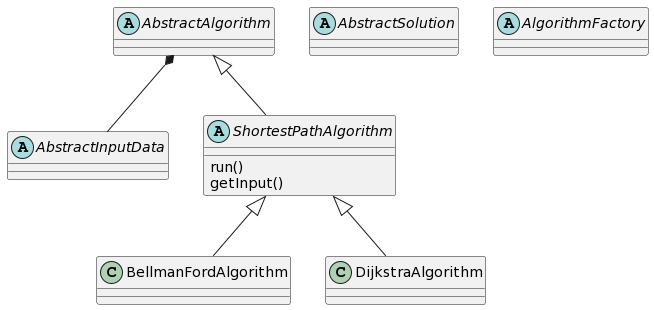

The diagram above was rendered by PlantUML. Its source (embedded in the PNG):
@startuml
abstract class AbstractAlgorithm
abstract class AbstractInputData 
abstract class AbstractSolution 
abstract class AlgorithmFactory
abstract class ShortestPathAlgorithm
ShortestPathAlgorithm : run()
ShortestPathAlgorithm : getInput()
AbstractAlgorithm <|--  ShortestPathAlgorithm
class BellmanFordAlgorithm
ShortestPathAlgorithm <|-- BellmanFordAlgorithm
class DijkstraAlgorithm
ShortestPathAlgorithm <|-- DijkstraAlgorithm
AbstractAlgorithm *-- AbstractInputData
@enduml